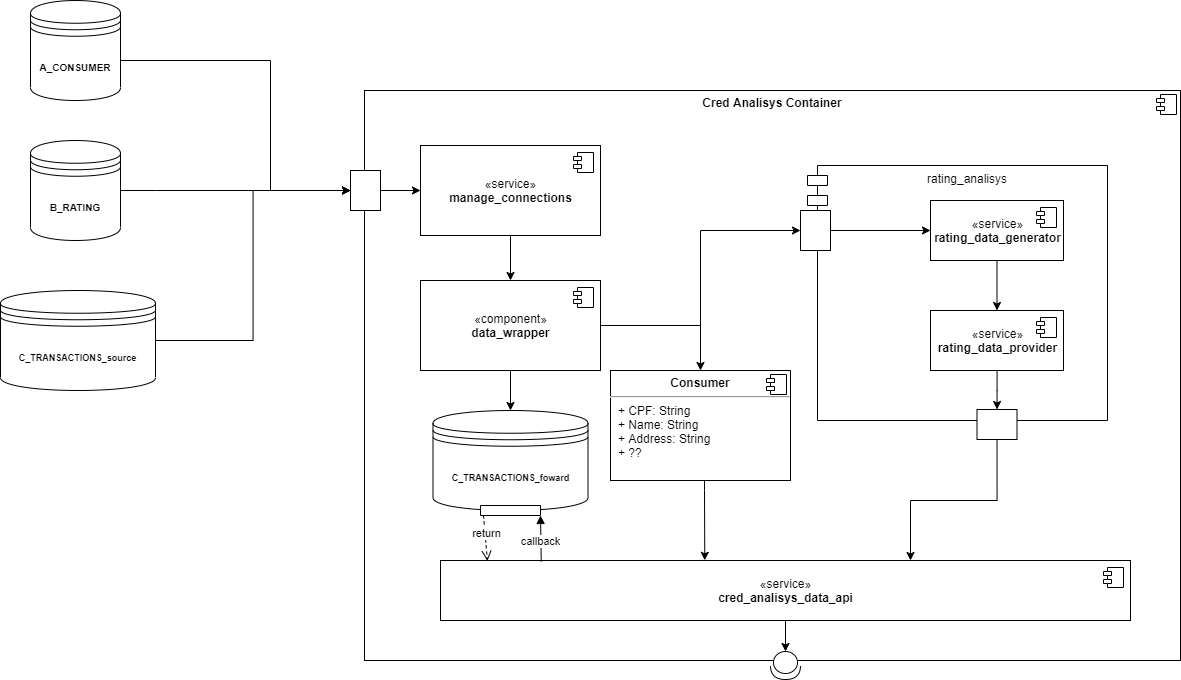

The diagram above was exported from draw.io. Its source (the exported page's mxGraphModel, read from the mxfile embedded in the PNG):
<mxGraphModel dx="1483" dy="880" grid="1" gridSize="10" guides="1" tooltips="1" connect="1" arrows="1" fold="1" page="1" pageScale="1" pageWidth="827" pageHeight="1169" math="0" shadow="0">
  <root>
    <mxCell id="0" />
    <mxCell id="1" parent="0" />
    <mxCell id="RcJyx7ftcns3ulau0fR3-47" value="&lt;p style=&quot;margin: 0px ; margin-top: 6px ; text-align: center&quot;&gt;&lt;b&gt;Cred Analisys Container&lt;/b&gt;&lt;/p&gt;" style="align=left;overflow=fill;html=1;dropTarget=0;" parent="1" vertex="1">
      <mxGeometry x="554" y="240" width="816" height="570" as="geometry" />
    </mxCell>
    <mxCell id="RcJyx7ftcns3ulau0fR3-48" value="" style="shape=component;jettyWidth=8;jettyHeight=4;" parent="RcJyx7ftcns3ulau0fR3-47" vertex="1">
      <mxGeometry x="1" width="20" height="20" relative="1" as="geometry">
        <mxPoint x="-24" y="4" as="offset" />
      </mxGeometry>
    </mxCell>
    <mxCell id="q6KVu0JYVIR-jWWVqIS--13" style="edgeStyle=orthogonalEdgeStyle;rounded=0;orthogonalLoop=1;jettySize=auto;html=1;" parent="1" source="RcJyx7ftcns3ulau0fR3-3" target="q6KVu0JYVIR-jWWVqIS--3" edge="1">
      <mxGeometry relative="1" as="geometry" />
    </mxCell>
    <mxCell id="q6KVu0JYVIR-jWWVqIS--23" style="edgeStyle=orthogonalEdgeStyle;rounded=0;orthogonalLoop=1;jettySize=auto;html=1;entryX=0;entryY=0.5;entryDx=0;entryDy=0;" parent="1" source="RcJyx7ftcns3ulau0fR3-3" target="q6KVu0JYVIR-jWWVqIS--31" edge="1">
      <mxGeometry relative="1" as="geometry">
        <mxPoint x="903.1800000000001" y="432.79999999999995" as="targetPoint" />
      </mxGeometry>
    </mxCell>
    <mxCell id="q6KVu0JYVIR-jWWVqIS--39" style="edgeStyle=orthogonalEdgeStyle;rounded=0;orthogonalLoop=1;jettySize=auto;html=1;entryX=0.5;entryY=0;entryDx=0;entryDy=0;" parent="1" source="RcJyx7ftcns3ulau0fR3-3" target="q6KVu0JYVIR-jWWVqIS--36" edge="1">
      <mxGeometry relative="1" as="geometry" />
    </mxCell>
    <mxCell id="RcJyx7ftcns3ulau0fR3-3" value="«component»&lt;br&gt;&lt;b&gt;data_wrapper&lt;/b&gt;" style="html=1;dropTarget=0;" parent="1" vertex="1">
      <mxGeometry x="610" y="430" width="180" height="90" as="geometry" />
    </mxCell>
    <mxCell id="RcJyx7ftcns3ulau0fR3-4" value="" style="shape=module;jettyWidth=8;jettyHeight=4;" parent="RcJyx7ftcns3ulau0fR3-3" vertex="1">
      <mxGeometry x="1" width="20" height="20" relative="1" as="geometry">
        <mxPoint x="-27" y="7" as="offset" />
      </mxGeometry>
    </mxCell>
    <mxCell id="q6KVu0JYVIR-jWWVqIS--5" style="edgeStyle=orthogonalEdgeStyle;rounded=0;orthogonalLoop=1;jettySize=auto;html=1;" parent="1" source="RcJyx7ftcns3ulau0fR3-5" target="RcJyx7ftcns3ulau0fR3-52" edge="1">
      <mxGeometry relative="1" as="geometry">
        <Array as="points">
          <mxPoint x="345" y="340" />
        </Array>
      </mxGeometry>
    </mxCell>
    <mxCell id="RcJyx7ftcns3ulau0fR3-5" value="&lt;b&gt;&lt;font style=&quot;font-size: 10px&quot;&gt;B_RATING&lt;/font&gt;&lt;/b&gt;" style="shape=datastore;whiteSpace=wrap;html=1;" parent="1" vertex="1">
      <mxGeometry x="220" y="290" width="90" height="100" as="geometry" />
    </mxCell>
    <mxCell id="q6KVu0JYVIR-jWWVqIS--12" style="edgeStyle=orthogonalEdgeStyle;rounded=0;orthogonalLoop=1;jettySize=auto;html=1;" parent="1" source="RcJyx7ftcns3ulau0fR3-20" target="RcJyx7ftcns3ulau0fR3-3" edge="1">
      <mxGeometry relative="1" as="geometry" />
    </mxCell>
    <mxCell id="RcJyx7ftcns3ulau0fR3-20" value="«service»&lt;br&gt;&lt;b&gt;manage_connections&lt;/b&gt;" style="html=1;dropTarget=0;" parent="1" vertex="1">
      <mxGeometry x="610" y="295" width="180" height="90" as="geometry" />
    </mxCell>
    <mxCell id="RcJyx7ftcns3ulau0fR3-21" value="" style="shape=module;jettyWidth=8;jettyHeight=4;" parent="RcJyx7ftcns3ulau0fR3-20" vertex="1">
      <mxGeometry x="1" width="20" height="20" relative="1" as="geometry">
        <mxPoint x="-27" y="7" as="offset" />
      </mxGeometry>
    </mxCell>
    <mxCell id="q6KVu0JYVIR-jWWVqIS--7" style="edgeStyle=orthogonalEdgeStyle;rounded=0;orthogonalLoop=1;jettySize=auto;html=1;entryX=0;entryY=0.5;entryDx=0;entryDy=0;" parent="1" source="RcJyx7ftcns3ulau0fR3-52" target="RcJyx7ftcns3ulau0fR3-20" edge="1">
      <mxGeometry relative="1" as="geometry" />
    </mxCell>
    <mxCell id="RcJyx7ftcns3ulau0fR3-52" value="" style="fontStyle=0;labelPosition=right;verticalLabelPosition=middle;align=left;verticalAlign=middle;spacingLeft=2;" parent="1" vertex="1">
      <mxGeometry x="540" y="320" width="30" height="40" as="geometry" />
    </mxCell>
    <mxCell id="q6KVu0JYVIR-jWWVqIS--6" style="edgeStyle=orthogonalEdgeStyle;rounded=0;orthogonalLoop=1;jettySize=auto;html=1;entryX=0;entryY=0.5;entryDx=0;entryDy=0;" parent="1" source="q6KVu0JYVIR-jWWVqIS--1" target="RcJyx7ftcns3ulau0fR3-52" edge="1">
      <mxGeometry relative="1" as="geometry">
        <Array as="points">
          <mxPoint x="460" y="210" />
          <mxPoint x="460" y="340" />
        </Array>
      </mxGeometry>
    </mxCell>
    <mxCell id="q6KVu0JYVIR-jWWVqIS--1" value="&lt;b&gt;&lt;font style=&quot;font-size: 10px&quot;&gt;A_CONSUMER&lt;/font&gt;&lt;/b&gt;" style="shape=datastore;whiteSpace=wrap;html=1;" parent="1" vertex="1">
      <mxGeometry x="220" y="150" width="90" height="100" as="geometry" />
    </mxCell>
    <mxCell id="q6KVu0JYVIR-jWWVqIS--3" value="&lt;b&gt;&lt;font style=&quot;font-size: 9px&quot;&gt;C_TRANSACTIONS_foward&lt;/font&gt;&lt;/b&gt;" style="shape=datastore;whiteSpace=wrap;html=1;" parent="1" vertex="1">
      <mxGeometry x="622.5" y="560" width="155" height="100" as="geometry" />
    </mxCell>
    <mxCell id="q6KVu0JYVIR-jWWVqIS--10" style="edgeStyle=orthogonalEdgeStyle;rounded=0;orthogonalLoop=1;jettySize=auto;html=1;entryX=0;entryY=0.5;entryDx=0;entryDy=0;" parent="1" source="q6KVu0JYVIR-jWWVqIS--9" target="RcJyx7ftcns3ulau0fR3-52" edge="1">
      <mxGeometry relative="1" as="geometry" />
    </mxCell>
    <mxCell id="q6KVu0JYVIR-jWWVqIS--9" value="&lt;b&gt;&lt;font style=&quot;font-size: 9px&quot;&gt;C_TRANSACTIONS_source&lt;/font&gt;&lt;/b&gt;" style="shape=datastore;whiteSpace=wrap;html=1;" parent="1" vertex="1">
      <mxGeometry x="190" y="440" width="155" height="100" as="geometry" />
    </mxCell>
    <mxCell id="q6KVu0JYVIR-jWWVqIS--43" style="edgeStyle=orthogonalEdgeStyle;rounded=0;orthogonalLoop=1;jettySize=auto;html=1;" parent="1" source="q6KVu0JYVIR-jWWVqIS--14" target="q6KVu0JYVIR-jWWVqIS--42" edge="1">
      <mxGeometry relative="1" as="geometry" />
    </mxCell>
    <mxCell id="q6KVu0JYVIR-jWWVqIS--14" value="«service»&lt;br&gt;&lt;b&gt;cred_analisys_data_api&lt;/b&gt;" style="html=1;dropTarget=0;rotation=0;" parent="1" vertex="1">
      <mxGeometry x="630" y="710" width="690" height="60" as="geometry" />
    </mxCell>
    <mxCell id="q6KVu0JYVIR-jWWVqIS--15" value="" style="shape=module;jettyWidth=8;jettyHeight=4;rotation=0;" parent="q6KVu0JYVIR-jWWVqIS--14" vertex="1">
      <mxGeometry x="1" width="20" height="20" relative="1" as="geometry">
        <mxPoint x="-27" y="7" as="offset" />
      </mxGeometry>
    </mxCell>
    <mxCell id="q6KVu0JYVIR-jWWVqIS--16" value="" style="html=1;points=[];perimeter=orthogonalPerimeter;rotation=90;" parent="1" vertex="1">
      <mxGeometry x="695" y="630" width="10" height="60" as="geometry" />
    </mxCell>
    <mxCell id="q6KVu0JYVIR-jWWVqIS--17" value="callback" style="html=1;verticalAlign=bottom;endArrow=block;entryX=1;entryY=0;exitX=0.146;exitY=0.017;exitDx=0;exitDy=0;exitPerimeter=0;" parent="1" source="q6KVu0JYVIR-jWWVqIS--14" target="q6KVu0JYVIR-jWWVqIS--16" edge="1">
      <mxGeometry x="-0.5207" y="1" relative="1" as="geometry">
        <mxPoint x="770" y="640" as="sourcePoint" />
        <mxPoint as="offset" />
      </mxGeometry>
    </mxCell>
    <mxCell id="q6KVu0JYVIR-jWWVqIS--18" value="return" style="html=1;verticalAlign=bottom;endArrow=open;dashed=1;endSize=8;exitX=1;exitY=0.95;entryX=0.068;entryY=0.008;entryDx=0;entryDy=0;entryPerimeter=0;" parent="1" source="q6KVu0JYVIR-jWWVqIS--16" target="q6KVu0JYVIR-jWWVqIS--14" edge="1">
      <mxGeometry x="0.1668" y="1" relative="1" as="geometry">
        <mxPoint x="676" y="708" as="targetPoint" />
        <mxPoint as="offset" />
      </mxGeometry>
    </mxCell>
    <mxCell id="q6KVu0JYVIR-jWWVqIS--27" value="rating_analisys" style="shape=module;align=left;spacingLeft=20;align=center;verticalAlign=top;" parent="1" vertex="1">
      <mxGeometry x="997" y="315" width="300" height="255" as="geometry" />
    </mxCell>
    <mxCell id="q6KVu0JYVIR-jWWVqIS--28" style="edgeStyle=orthogonalEdgeStyle;rounded=0;orthogonalLoop=1;jettySize=auto;html=1;entryX=0.5;entryY=0;entryDx=0;entryDy=0;" parent="1" source="q6KVu0JYVIR-jWWVqIS--24" target="q6KVu0JYVIR-jWWVqIS--20" edge="1">
      <mxGeometry relative="1" as="geometry" />
    </mxCell>
    <mxCell id="q6KVu0JYVIR-jWWVqIS--24" value="«service»&lt;br&gt;&lt;b&gt;rating_data_generator&lt;/b&gt;" style="html=1;dropTarget=0;" parent="1" vertex="1">
      <mxGeometry x="1120" y="350" width="133" height="60" as="geometry" />
    </mxCell>
    <mxCell id="q6KVu0JYVIR-jWWVqIS--25" value="" style="shape=module;jettyWidth=8;jettyHeight=4;" parent="q6KVu0JYVIR-jWWVqIS--24" vertex="1">
      <mxGeometry x="1" width="20" height="20" relative="1" as="geometry">
        <mxPoint x="-27" y="7" as="offset" />
      </mxGeometry>
    </mxCell>
    <mxCell id="q6KVu0JYVIR-jWWVqIS--34" style="edgeStyle=orthogonalEdgeStyle;rounded=0;orthogonalLoop=1;jettySize=auto;html=1;" parent="1" source="q6KVu0JYVIR-jWWVqIS--20" target="q6KVu0JYVIR-jWWVqIS--33" edge="1">
      <mxGeometry relative="1" as="geometry" />
    </mxCell>
    <mxCell id="q6KVu0JYVIR-jWWVqIS--20" value="«service»&lt;br&gt;&lt;b&gt;rating_data_provider&lt;/b&gt;" style="html=1;dropTarget=0;" parent="1" vertex="1">
      <mxGeometry x="1120" y="460" width="133" height="60" as="geometry" />
    </mxCell>
    <mxCell id="q6KVu0JYVIR-jWWVqIS--21" value="" style="shape=module;jettyWidth=8;jettyHeight=4;" parent="q6KVu0JYVIR-jWWVqIS--20" vertex="1">
      <mxGeometry x="1" width="20" height="20" relative="1" as="geometry">
        <mxPoint x="-27" y="7" as="offset" />
      </mxGeometry>
    </mxCell>
    <mxCell id="q6KVu0JYVIR-jWWVqIS--30" value="" style="fontStyle=0;labelPosition=right;verticalLabelPosition=middle;align=left;verticalAlign=middle;spacingLeft=2;" parent="1" vertex="1">
      <mxGeometry x="540" y="320" width="30" height="40" as="geometry" />
    </mxCell>
    <mxCell id="q6KVu0JYVIR-jWWVqIS--32" style="edgeStyle=orthogonalEdgeStyle;rounded=0;orthogonalLoop=1;jettySize=auto;html=1;" parent="1" source="q6KVu0JYVIR-jWWVqIS--31" target="q6KVu0JYVIR-jWWVqIS--24" edge="1">
      <mxGeometry relative="1" as="geometry" />
    </mxCell>
    <mxCell id="q6KVu0JYVIR-jWWVqIS--31" value="" style="fontStyle=0;labelPosition=right;verticalLabelPosition=middle;align=left;verticalAlign=middle;spacingLeft=2;" parent="1" vertex="1">
      <mxGeometry x="990" y="360" width="30" height="40" as="geometry" />
    </mxCell>
    <mxCell id="q6KVu0JYVIR-jWWVqIS--35" style="edgeStyle=orthogonalEdgeStyle;rounded=0;orthogonalLoop=1;jettySize=auto;html=1;" parent="1" source="q6KVu0JYVIR-jWWVqIS--33" target="q6KVu0JYVIR-jWWVqIS--14" edge="1">
      <mxGeometry relative="1" as="geometry">
        <Array as="points">
          <mxPoint x="1187" y="650" />
          <mxPoint x="1100" y="650" />
        </Array>
      </mxGeometry>
    </mxCell>
    <mxCell id="q6KVu0JYVIR-jWWVqIS--33" value="" style="fontStyle=0;labelPosition=right;verticalLabelPosition=middle;align=left;verticalAlign=middle;spacingLeft=2;rotation=-90;" parent="1" vertex="1">
      <mxGeometry x="1171.5" y="554" width="30" height="40" as="geometry" />
    </mxCell>
    <mxCell id="q6KVu0JYVIR-jWWVqIS--40" style="edgeStyle=orthogonalEdgeStyle;rounded=0;orthogonalLoop=1;jettySize=auto;html=1;entryX=0.383;entryY=-0.003;entryDx=0;entryDy=0;entryPerimeter=0;" parent="1" source="q6KVu0JYVIR-jWWVqIS--36" target="q6KVu0JYVIR-jWWVqIS--14" edge="1">
      <mxGeometry relative="1" as="geometry">
        <Array as="points">
          <mxPoint x="894" y="640" />
          <mxPoint x="894" y="640" />
        </Array>
      </mxGeometry>
    </mxCell>
    <mxCell id="q6KVu0JYVIR-jWWVqIS--36" value="&lt;p style=&quot;margin: 0px ; margin-top: 6px ; text-align: center&quot;&gt;&lt;b&gt;Consumer&lt;/b&gt;&lt;/p&gt;&lt;hr&gt;&lt;p style=&quot;margin: 0px ; margin-left: 8px&quot;&gt;+ CPF: String&lt;br&gt;+ Name: String&lt;/p&gt;&lt;p style=&quot;margin: 0px ; margin-left: 8px&quot;&gt;+ Address: String&lt;/p&gt;&lt;p style=&quot;margin: 0px ; margin-left: 8px&quot;&gt;+ ??&lt;/p&gt;" style="align=left;overflow=fill;html=1;dropTarget=0;" parent="1" vertex="1">
      <mxGeometry x="800" y="520" width="180" height="110" as="geometry" />
    </mxCell>
    <mxCell id="q6KVu0JYVIR-jWWVqIS--37" value="" style="shape=component;jettyWidth=8;jettyHeight=4;" parent="q6KVu0JYVIR-jWWVqIS--36" vertex="1">
      <mxGeometry x="1" width="20" height="20" relative="1" as="geometry">
        <mxPoint x="-24" y="4" as="offset" />
      </mxGeometry>
    </mxCell>
    <mxCell id="q6KVu0JYVIR-jWWVqIS--42" value="" style="shape=providedRequiredInterface;html=1;verticalLabelPosition=bottom;rotation=90;" parent="1" vertex="1">
      <mxGeometry x="961" y="800" width="28" height="30" as="geometry" />
    </mxCell>
  </root>
</mxGraphModel>